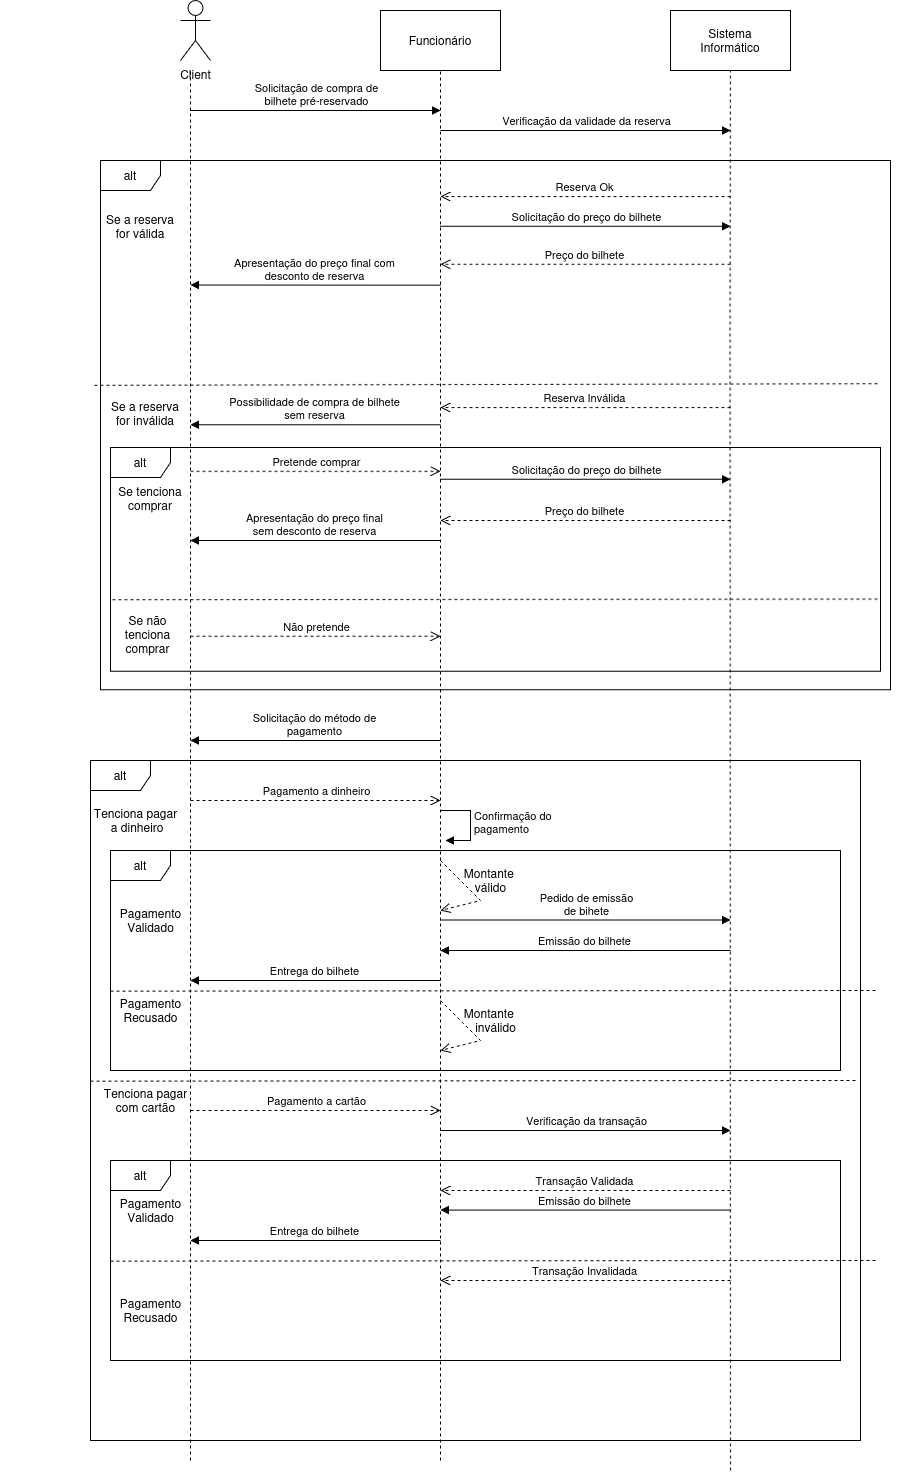

The diagram above was exported from draw.io. Its source (the exported page's mxGraphModel, read from the mxfile embedded in the PNG):
<mxGraphModel dx="2945" dy="1260" grid="1" gridSize="10" guides="1" tooltips="1" connect="1" arrows="1" fold="1" page="1" pageScale="1" pageWidth="827" pageHeight="1169" math="0" shadow="0">
  <root>
    <mxCell id="0" />
    <mxCell id="1" parent="0" />
    <mxCell id="YpONNN4N6F6pV0HfHjNy-1" value="&lt;div&gt;Client&lt;/div&gt;&lt;div&gt;&lt;br&gt;&lt;/div&gt;" style="shape=umlActor;verticalLabelPosition=bottom;verticalAlign=top;html=1;outlineConnect=0;" vertex="1" parent="1">
      <mxGeometry x="70" y="10" width="30" height="60" as="geometry" />
    </mxCell>
    <mxCell id="YpONNN4N6F6pV0HfHjNy-3" value="Funcionário" style="rounded=0;whiteSpace=wrap;html=1;" vertex="1" parent="1">
      <mxGeometry x="270" y="20" width="120" height="60" as="geometry" />
    </mxCell>
    <mxCell id="YpONNN4N6F6pV0HfHjNy-4" value="&lt;div&gt;Sistema&lt;/div&gt;&lt;div&gt;Informático&lt;/div&gt;" style="rounded=0;whiteSpace=wrap;html=1;" vertex="1" parent="1">
      <mxGeometry x="560" y="20" width="120" height="60" as="geometry" />
    </mxCell>
    <mxCell id="YpONNN4N6F6pV0HfHjNy-9" value="" style="endArrow=none;dashed=1;html=1;rounded=0;" edge="1" parent="1">
      <mxGeometry width="50" height="50" relative="1" as="geometry">
        <mxPoint x="80" y="1470" as="sourcePoint" />
        <mxPoint x="80" y="80" as="targetPoint" />
        <Array as="points" />
      </mxGeometry>
    </mxCell>
    <mxCell id="YpONNN4N6F6pV0HfHjNy-10" value="" style="endArrow=none;dashed=1;html=1;rounded=0;" edge="1" parent="1" target="YpONNN4N6F6pV0HfHjNy-3">
      <mxGeometry width="50" height="50" relative="1" as="geometry">
        <mxPoint x="330" y="1470" as="sourcePoint" />
        <mxPoint x="330" y="80" as="targetPoint" />
        <Array as="points">
          <mxPoint x="330" y="320" />
        </Array>
      </mxGeometry>
    </mxCell>
    <mxCell id="YpONNN4N6F6pV0HfHjNy-11" value="" style="endArrow=none;dashed=1;html=1;rounded=0;" edge="1" parent="1" target="YpONNN4N6F6pV0HfHjNy-4">
      <mxGeometry width="50" height="50" relative="1" as="geometry">
        <mxPoint x="620" y="1480" as="sourcePoint" />
        <mxPoint x="619.5799999999999" y="100" as="targetPoint" />
        <Array as="points">
          <mxPoint x="619.5799999999999" y="340" />
        </Array>
      </mxGeometry>
    </mxCell>
    <mxCell id="YpONNN4N6F6pV0HfHjNy-28" value="&lt;div&gt;Solicitação de compra de&lt;/div&gt;&lt;div&gt;bilhete pré-reservado&lt;/div&gt;" style="html=1;verticalAlign=bottom;endArrow=block;curved=0;rounded=0;" edge="1" parent="1">
      <mxGeometry width="80" relative="1" as="geometry">
        <mxPoint x="80" y="120" as="sourcePoint" />
        <mxPoint x="330" y="120" as="targetPoint" />
        <Array as="points">
          <mxPoint x="200" y="120" />
        </Array>
      </mxGeometry>
    </mxCell>
    <mxCell id="YpONNN4N6F6pV0HfHjNy-29" value="Verificação da validade da reserva" style="html=1;verticalAlign=bottom;endArrow=block;curved=0;rounded=0;" edge="1" parent="1">
      <mxGeometry width="80" relative="1" as="geometry">
        <mxPoint x="330" y="140" as="sourcePoint" />
        <mxPoint x="620" y="140" as="targetPoint" />
      </mxGeometry>
    </mxCell>
    <mxCell id="YpONNN4N6F6pV0HfHjNy-31" value="" style="group" vertex="1" connectable="0" parent="1">
      <mxGeometry x="-10" y="170" width="800" height="550" as="geometry" />
    </mxCell>
    <mxCell id="YpONNN4N6F6pV0HfHjNy-21" value="&lt;div&gt;alt&lt;/div&gt;" style="shape=umlFrame;whiteSpace=wrap;html=1;pointerEvents=0;" vertex="1" parent="YpONNN4N6F6pV0HfHjNy-31">
      <mxGeometry width="790" height="529.2452830188679" as="geometry" />
    </mxCell>
    <mxCell id="YpONNN4N6F6pV0HfHjNy-30" value="" style="endArrow=none;dashed=1;html=1;rounded=0;exitX=0.001;exitY=0.531;exitDx=0;exitDy=0;exitPerimeter=0;entryX=0.996;entryY=0.528;entryDx=0;entryDy=0;entryPerimeter=0;" edge="1" parent="YpONNN4N6F6pV0HfHjNy-31">
      <mxGeometry width="50" height="50" relative="1" as="geometry">
        <mxPoint x="-6.050000000000036" y="224.77779600765666" as="sourcePoint" />
        <mxPoint x="780.0000000000001" y="223.19006015859995" as="targetPoint" />
      </mxGeometry>
    </mxCell>
    <mxCell id="YpONNN4N6F6pV0HfHjNy-32" value="Se a reserva for válida" style="text;html=1;align=center;verticalAlign=middle;whiteSpace=wrap;rounded=0;" vertex="1" parent="YpONNN4N6F6pV0HfHjNy-31">
      <mxGeometry y="48.11320754716981" width="80" height="36.08490566037736" as="geometry" />
    </mxCell>
    <mxCell id="YpONNN4N6F6pV0HfHjNy-33" value="Se a reserva for inválida" style="text;html=1;align=center;verticalAlign=middle;whiteSpace=wrap;rounded=0;" vertex="1" parent="YpONNN4N6F6pV0HfHjNy-31">
      <mxGeometry x="10" y="223.18844681432864" width="70" height="60.14150943396226" as="geometry" />
    </mxCell>
    <mxCell id="YpONNN4N6F6pV0HfHjNy-34" value="Reserva Ok" style="html=1;verticalAlign=bottom;endArrow=open;dashed=1;endSize=8;curved=0;rounded=0;" edge="1" parent="YpONNN4N6F6pV0HfHjNy-31">
      <mxGeometry relative="1" as="geometry">
        <mxPoint x="630" y="36.08490566037736" as="sourcePoint" />
        <mxPoint x="340" y="36.08490566037736" as="targetPoint" />
      </mxGeometry>
    </mxCell>
    <mxCell id="YpONNN4N6F6pV0HfHjNy-36" value="Reserva Inválida" style="html=1;verticalAlign=bottom;endArrow=open;dashed=1;endSize=8;curved=0;rounded=0;" edge="1" parent="YpONNN4N6F6pV0HfHjNy-31">
      <mxGeometry relative="1" as="geometry">
        <mxPoint x="630" y="247.10251572327041" as="sourcePoint" />
        <mxPoint x="340" y="247.10251572327041" as="targetPoint" />
        <Array as="points">
          <mxPoint x="490" y="247.10251572327041" />
        </Array>
      </mxGeometry>
    </mxCell>
    <mxCell id="YpONNN4N6F6pV0HfHjNy-37" value="" style="group" vertex="1" connectable="0" parent="YpONNN4N6F6pV0HfHjNy-31">
      <mxGeometry x="-100" y="348.8216981132076" width="330" height="180.42452830188682" as="geometry" />
    </mxCell>
    <mxCell id="YpONNN4N6F6pV0HfHjNy-43" value="Não pretende" style="html=1;verticalAlign=bottom;endArrow=open;dashed=1;endSize=8;curved=0;rounded=0;" edge="1" parent="YpONNN4N6F6pV0HfHjNy-37">
      <mxGeometry relative="1" as="geometry">
        <mxPoint x="190" y="126.85066292707802" as="sourcePoint" />
        <mxPoint x="440" y="126.85066292707802" as="targetPoint" />
      </mxGeometry>
    </mxCell>
    <mxCell id="YpONNN4N6F6pV0HfHjNy-54" value="Se não tenciona comprar" style="text;html=1;align=center;verticalAlign=middle;whiteSpace=wrap;rounded=0;" vertex="1" parent="YpONNN4N6F6pV0HfHjNy-37">
      <mxGeometry x="105" y="111.99074156190646" width="85" height="27.12641509433962" as="geometry" />
    </mxCell>
    <mxCell id="YpONNN4N6F6pV0HfHjNy-53" value="Se tenciona comprar" style="text;html=1;align=center;verticalAlign=middle;whiteSpace=wrap;rounded=0;" vertex="1" parent="YpONNN4N6F6pV0HfHjNy-37">
      <mxGeometry x="110" y="-28.38691550451195" width="80" height="35.869565217391305" as="geometry" />
    </mxCell>
    <mxCell id="YpONNN4N6F6pV0HfHjNy-49" value="&lt;div&gt;Apresentação do preço final&lt;/div&gt;&lt;div&gt;sem desconto de reserva&lt;/div&gt;" style="html=1;verticalAlign=bottom;endArrow=block;curved=0;rounded=0;entryX=1;entryY=0;entryDx=0;entryDy=0;" edge="1" parent="YpONNN4N6F6pV0HfHjNy-37">
      <mxGeometry width="80" relative="1" as="geometry">
        <mxPoint x="440" y="31.18048830032427" as="sourcePoint" />
        <mxPoint x="190.00000000000023" y="31.177658111645087" as="targetPoint" />
      </mxGeometry>
    </mxCell>
    <mxCell id="YpONNN4N6F6pV0HfHjNy-44" value="&lt;div&gt;Possibilidade de compra de bilhete&lt;/div&gt;&lt;div&gt;sem reserva&lt;/div&gt;" style="html=1;verticalAlign=bottom;endArrow=block;curved=0;rounded=0;" edge="1" parent="YpONNN4N6F6pV0HfHjNy-31">
      <mxGeometry width="80" relative="1" as="geometry">
        <mxPoint x="340" y="264.28810500410174" as="sourcePoint" />
        <mxPoint x="90" y="264.28810500410174" as="targetPoint" />
      </mxGeometry>
    </mxCell>
    <mxCell id="YpONNN4N6F6pV0HfHjNy-38" value="&lt;div&gt;alt&lt;/div&gt;" style="shape=umlFrame;whiteSpace=wrap;html=1;pointerEvents=0;" vertex="1" parent="YpONNN4N6F6pV0HfHjNy-31">
      <mxGeometry x="10" y="286.9565217391305" width="770" height="223.75434782608696" as="geometry" />
    </mxCell>
    <mxCell id="YpONNN4N6F6pV0HfHjNy-39" value="" style="endArrow=none;dashed=1;html=1;rounded=0;exitX=0.001;exitY=0.531;exitDx=0;exitDy=0;exitPerimeter=0;entryX=0.996;entryY=0.528;entryDx=0;entryDy=0;entryPerimeter=0;" edge="1" parent="YpONNN4N6F6pV0HfHjNy-31">
      <mxGeometry width="50" height="50" relative="1" as="geometry">
        <mxPoint x="11.92000000000021" y="439.29116151586385" as="sourcePoint" />
        <mxPoint x="778.07" y="438.6198984723856" as="targetPoint" />
      </mxGeometry>
    </mxCell>
    <mxCell id="YpONNN4N6F6pV0HfHjNy-42" value="Pretende comprar" style="html=1;verticalAlign=bottom;endArrow=open;dashed=1;endSize=8;curved=0;rounded=0;" edge="1" parent="YpONNN4N6F6pV0HfHjNy-31">
      <mxGeometry relative="1" as="geometry">
        <mxPoint x="90" y="310.87179382007116" as="sourcePoint" />
        <mxPoint x="340" y="310.87179382007116" as="targetPoint" />
      </mxGeometry>
    </mxCell>
    <mxCell id="YpONNN4N6F6pV0HfHjNy-55" value="&lt;div&gt;Apresentação do preço final com&lt;/div&gt;&lt;div&gt;desconto de reserva&lt;/div&gt;" style="html=1;verticalAlign=bottom;endArrow=block;curved=0;rounded=0;" edge="1" parent="YpONNN4N6F6pV0HfHjNy-31">
      <mxGeometry width="80" relative="1" as="geometry">
        <mxPoint x="340" y="124.67358490566036" as="sourcePoint" />
        <mxPoint x="90" y="124.52830188679249" as="targetPoint" />
      </mxGeometry>
    </mxCell>
    <mxCell id="YpONNN4N6F6pV0HfHjNy-58" value="Solicitação do preço do bilhete" style="html=1;verticalAlign=bottom;endArrow=block;curved=0;rounded=0;" edge="1" parent="YpONNN4N6F6pV0HfHjNy-31">
      <mxGeometry width="80" relative="1" as="geometry">
        <mxPoint x="340" y="65.71981132075472" as="sourcePoint" />
        <mxPoint x="630" y="65.71981132075472" as="targetPoint" />
        <Array as="points">
          <mxPoint x="480" y="65.71981132075472" />
        </Array>
      </mxGeometry>
    </mxCell>
    <mxCell id="YpONNN4N6F6pV0HfHjNy-59" value="Preço do bilhete" style="html=1;verticalAlign=bottom;endArrow=open;dashed=1;endSize=8;curved=0;rounded=0;" edge="1" parent="YpONNN4N6F6pV0HfHjNy-31">
      <mxGeometry relative="1" as="geometry">
        <mxPoint x="630" y="103.7764150943396" as="sourcePoint" />
        <mxPoint x="340" y="103.7764150943396" as="targetPoint" />
      </mxGeometry>
    </mxCell>
    <mxCell id="YpONNN4N6F6pV0HfHjNy-61" value="Solicitação do preço do bilhete" style="html=1;verticalAlign=bottom;endArrow=block;curved=0;rounded=0;" edge="1" parent="YpONNN4N6F6pV0HfHjNy-31">
      <mxGeometry width="80" relative="1" as="geometry">
        <mxPoint x="340" y="318.8390757451463" as="sourcePoint" />
        <mxPoint x="630" y="318.8390757451463" as="targetPoint" />
        <Array as="points">
          <mxPoint x="480" y="318.8390757451463" />
        </Array>
      </mxGeometry>
    </mxCell>
    <mxCell id="YpONNN4N6F6pV0HfHjNy-62" value="Preço do bilhete" style="html=1;verticalAlign=bottom;endArrow=open;dashed=1;endSize=8;curved=0;rounded=0;" edge="1" parent="YpONNN4N6F6pV0HfHjNy-31">
      <mxGeometry relative="1" as="geometry">
        <mxPoint x="630" y="359.9966229149577" as="sourcePoint" />
        <mxPoint x="340" y="359.9966229149577" as="targetPoint" />
      </mxGeometry>
    </mxCell>
    <mxCell id="YpONNN4N6F6pV0HfHjNy-94" value="&lt;div&gt;alt&lt;/div&gt;" style="shape=umlFrame;whiteSpace=wrap;html=1;pointerEvents=0;" vertex="1" parent="1">
      <mxGeometry x="-20" y="770" width="770" height="680" as="geometry" />
    </mxCell>
    <mxCell id="YpONNN4N6F6pV0HfHjNy-97" value="" style="endArrow=none;dashed=1;html=1;rounded=0;exitX=0.001;exitY=0.531;exitDx=0;exitDy=0;exitPerimeter=0;entryX=0.996;entryY=0.528;entryDx=0;entryDy=0;entryPerimeter=0;" edge="1" parent="1">
      <mxGeometry width="50" height="50" relative="1" as="geometry">
        <mxPoint x="-19.999999999999794" y="1090.6711615158638" as="sourcePoint" />
        <mxPoint x="746.1500000000001" y="1089.9998984723857" as="targetPoint" />
      </mxGeometry>
    </mxCell>
    <mxCell id="YpONNN4N6F6pV0HfHjNy-98" value="&lt;div&gt;Solicitação do método de&lt;/div&gt;&lt;div&gt;pagamento &lt;/div&gt;" style="html=1;verticalAlign=bottom;endArrow=block;curved=0;rounded=0;entryX=1;entryY=0;entryDx=0;entryDy=0;" edge="1" parent="1">
      <mxGeometry width="80" relative="1" as="geometry">
        <mxPoint x="330" y="750.0073215486669" as="sourcePoint" />
        <mxPoint x="80.00000000000023" y="750.0044913599877" as="targetPoint" />
      </mxGeometry>
    </mxCell>
    <mxCell id="YpONNN4N6F6pV0HfHjNy-99" value="Pagamento a dinheiro" style="html=1;verticalAlign=bottom;endArrow=open;dashed=1;endSize=8;curved=0;rounded=0;" edge="1" parent="1">
      <mxGeometry relative="1" as="geometry">
        <mxPoint x="80" y="810" as="sourcePoint" />
        <mxPoint x="330" y="810" as="targetPoint" />
      </mxGeometry>
    </mxCell>
    <mxCell id="YpONNN4N6F6pV0HfHjNy-100" value="Pagamento a cartão" style="html=1;verticalAlign=bottom;endArrow=open;dashed=1;endSize=8;curved=0;rounded=0;" edge="1" parent="1">
      <mxGeometry relative="1" as="geometry">
        <mxPoint x="80" y="1120" as="sourcePoint" />
        <mxPoint x="330" y="1120" as="targetPoint" />
      </mxGeometry>
    </mxCell>
    <mxCell id="YpONNN4N6F6pV0HfHjNy-101" value="&lt;div&gt;Tenciona pagar&lt;/div&gt;&lt;div&gt;&amp;nbsp;a dinheiro&lt;/div&gt;" style="text;html=1;align=center;verticalAlign=middle;resizable=0;points=[];autosize=1;strokeColor=none;fillColor=none;" vertex="1" parent="1">
      <mxGeometry x="-30" y="810" width="110" height="40" as="geometry" />
    </mxCell>
    <mxCell id="YpONNN4N6F6pV0HfHjNy-102" value="&lt;div&gt;Tenciona pagar&lt;/div&gt;&lt;div&gt;com cartão&lt;/div&gt;" style="text;html=1;align=center;verticalAlign=middle;resizable=0;points=[];autosize=1;strokeColor=none;fillColor=none;" vertex="1" parent="1">
      <mxGeometry x="-20" y="1090" width="110" height="40" as="geometry" />
    </mxCell>
    <mxCell id="YpONNN4N6F6pV0HfHjNy-104" value="&lt;div&gt;Confirmação do&lt;/div&gt;&lt;div&gt;pagamento&lt;/div&gt;" style="html=1;align=left;spacingLeft=2;endArrow=block;rounded=0;edgeStyle=orthogonalEdgeStyle;curved=0;rounded=0;" edge="1" parent="1">
      <mxGeometry relative="1" as="geometry">
        <mxPoint x="330" y="820" as="sourcePoint" />
        <Array as="points">
          <mxPoint x="360" y="850" />
        </Array>
        <mxPoint x="335" y="850" as="targetPoint" />
      </mxGeometry>
    </mxCell>
    <mxCell id="YpONNN4N6F6pV0HfHjNy-106" value="alt" style="shape=umlFrame;whiteSpace=wrap;html=1;pointerEvents=0;" vertex="1" parent="1">
      <mxGeometry y="860" width="730" height="220" as="geometry" />
    </mxCell>
    <mxCell id="YpONNN4N6F6pV0HfHjNy-107" value="" style="endArrow=none;dashed=1;html=1;rounded=0;exitX=0.001;exitY=0.531;exitDx=0;exitDy=0;exitPerimeter=0;entryX=0.996;entryY=0.528;entryDx=0;entryDy=0;entryPerimeter=0;" edge="1" parent="1">
      <mxGeometry width="50" height="50" relative="1" as="geometry">
        <mxPoint x="2.0605739337042905e-13" y="1000.6711615158639" as="sourcePoint" />
        <mxPoint x="766.1500000000001" y="999.9998984723856" as="targetPoint" />
      </mxGeometry>
    </mxCell>
    <mxCell id="YpONNN4N6F6pV0HfHjNy-108" value="alt" style="shape=umlFrame;whiteSpace=wrap;html=1;pointerEvents=0;" vertex="1" parent="1">
      <mxGeometry y="1170" width="730" height="200" as="geometry" />
    </mxCell>
    <mxCell id="YpONNN4N6F6pV0HfHjNy-109" value="" style="endArrow=none;dashed=1;html=1;rounded=0;exitX=0.001;exitY=0.531;exitDx=0;exitDy=0;exitPerimeter=0;entryX=0.996;entryY=0.528;entryDx=0;entryDy=0;entryPerimeter=0;" edge="1" parent="1">
      <mxGeometry width="50" height="50" relative="1" as="geometry">
        <mxPoint x="2.0605739337042905e-13" y="1270.671161515864" as="sourcePoint" />
        <mxPoint x="766.1500000000001" y="1269.9998984723857" as="targetPoint" />
      </mxGeometry>
    </mxCell>
    <mxCell id="YpONNN4N6F6pV0HfHjNy-110" value="&lt;div&gt;Pagamento&lt;/div&gt;&lt;div&gt;Recusado&lt;/div&gt;" style="text;html=1;align=center;verticalAlign=middle;resizable=0;points=[];autosize=1;strokeColor=none;fillColor=none;" vertex="1" parent="1">
      <mxGeometry y="1000" width="80" height="40" as="geometry" />
    </mxCell>
    <mxCell id="YpONNN4N6F6pV0HfHjNy-111" value="&lt;div&gt;Pagamento&lt;/div&gt;&lt;div&gt;Recusado&lt;/div&gt;" style="text;html=1;align=center;verticalAlign=middle;resizable=0;points=[];autosize=1;strokeColor=none;fillColor=none;" vertex="1" parent="1">
      <mxGeometry y="1300" width="80" height="40" as="geometry" />
    </mxCell>
    <mxCell id="YpONNN4N6F6pV0HfHjNy-112" value="&lt;div&gt;Pagamento&lt;/div&gt;&lt;div&gt;Validado&lt;/div&gt;" style="text;html=1;align=center;verticalAlign=middle;resizable=0;points=[];autosize=1;strokeColor=none;fillColor=none;" vertex="1" parent="1">
      <mxGeometry y="910" width="80" height="40" as="geometry" />
    </mxCell>
    <mxCell id="YpONNN4N6F6pV0HfHjNy-113" value="&lt;div&gt;Pagamento&lt;/div&gt;&lt;div&gt;Validado&lt;/div&gt;" style="text;html=1;align=center;verticalAlign=middle;resizable=0;points=[];autosize=1;strokeColor=none;fillColor=none;" vertex="1" parent="1">
      <mxGeometry y="1200" width="80" height="40" as="geometry" />
    </mxCell>
    <mxCell id="YpONNN4N6F6pV0HfHjNy-115" value="Verificação da transação" style="html=1;verticalAlign=bottom;endArrow=block;curved=0;rounded=0;" edge="1" parent="1">
      <mxGeometry width="80" relative="1" as="geometry">
        <mxPoint x="330" y="1139.9990757451462" as="sourcePoint" />
        <mxPoint x="620" y="1139.9990757451462" as="targetPoint" />
        <Array as="points">
          <mxPoint x="470" y="1139.9990757451462" />
        </Array>
      </mxGeometry>
    </mxCell>
    <mxCell id="YpONNN4N6F6pV0HfHjNy-118" value="Transação Validada" style="html=1;verticalAlign=bottom;endArrow=open;dashed=1;endSize=8;curved=0;rounded=0;" edge="1" parent="1">
      <mxGeometry relative="1" as="geometry">
        <mxPoint x="620" y="1199.9966229149577" as="sourcePoint" />
        <mxPoint x="330" y="1199.9966229149577" as="targetPoint" />
      </mxGeometry>
    </mxCell>
    <mxCell id="YpONNN4N6F6pV0HfHjNy-119" value="Transação Invalidada" style="html=1;verticalAlign=bottom;endArrow=open;dashed=1;endSize=8;curved=0;rounded=0;" edge="1" parent="1">
      <mxGeometry relative="1" as="geometry">
        <mxPoint x="620" y="1289.9966229149577" as="sourcePoint" />
        <mxPoint x="330" y="1289.9966229149577" as="targetPoint" />
      </mxGeometry>
    </mxCell>
    <mxCell id="YpONNN4N6F6pV0HfHjNy-121" value="Emissão do bilhete" style="html=1;verticalAlign=bottom;endArrow=block;curved=0;rounded=0;" edge="1" parent="1">
      <mxGeometry width="80" relative="1" as="geometry">
        <mxPoint x="620" y="1219.58" as="sourcePoint" />
        <mxPoint x="330" y="1219.58" as="targetPoint" />
      </mxGeometry>
    </mxCell>
    <mxCell id="YpONNN4N6F6pV0HfHjNy-122" value="Entrega do bilhete" style="html=1;verticalAlign=bottom;endArrow=block;curved=0;rounded=0;" edge="1" parent="1">
      <mxGeometry width="80" relative="1" as="geometry">
        <mxPoint x="330" y="1250" as="sourcePoint" />
        <mxPoint x="80" y="1250" as="targetPoint" />
      </mxGeometry>
    </mxCell>
    <mxCell id="YpONNN4N6F6pV0HfHjNy-127" value="&lt;div&gt;Pedido de emissão&lt;/div&gt;&lt;div&gt;de bihete&lt;/div&gt;" style="html=1;verticalAlign=bottom;endArrow=block;curved=0;rounded=0;" edge="1" parent="1">
      <mxGeometry width="80" relative="1" as="geometry">
        <mxPoint x="330" y="929.5790757451463" as="sourcePoint" />
        <mxPoint x="620" y="929.5790757451463" as="targetPoint" />
        <Array as="points">
          <mxPoint x="470" y="929.5790757451463" />
        </Array>
      </mxGeometry>
    </mxCell>
    <mxCell id="YpONNN4N6F6pV0HfHjNy-128" value="Emissão do bilhete" style="html=1;verticalAlign=bottom;endArrow=block;curved=0;rounded=0;" edge="1" parent="1">
      <mxGeometry width="80" relative="1" as="geometry">
        <mxPoint x="620" y="960" as="sourcePoint" />
        <mxPoint x="330" y="960" as="targetPoint" />
      </mxGeometry>
    </mxCell>
    <mxCell id="YpONNN4N6F6pV0HfHjNy-130" value="Entrega do bilhete" style="html=1;verticalAlign=bottom;endArrow=block;curved=0;rounded=0;" edge="1" parent="1">
      <mxGeometry width="80" relative="1" as="geometry">
        <mxPoint x="330" y="990" as="sourcePoint" />
        <mxPoint x="80" y="990" as="targetPoint" />
      </mxGeometry>
    </mxCell>
    <mxCell id="YpONNN4N6F6pV0HfHjNy-131" value="" style="group" vertex="1" connectable="0" parent="1">
      <mxGeometry x="330" y="870" width="90" height="50" as="geometry" />
    </mxCell>
    <mxCell id="YpONNN4N6F6pV0HfHjNy-125" value="" style="html=1;verticalAlign=bottom;endArrow=open;dashed=1;endSize=8;curved=0;rounded=0;" edge="1" parent="YpONNN4N6F6pV0HfHjNy-131">
      <mxGeometry relative="1" as="geometry">
        <mxPoint as="sourcePoint" />
        <mxPoint y="50" as="targetPoint" />
        <Array as="points">
          <mxPoint x="40" y="40" />
        </Array>
      </mxGeometry>
    </mxCell>
    <mxCell id="YpONNN4N6F6pV0HfHjNy-126" value="&lt;div&gt;Montante&amp;nbsp;&lt;/div&gt;&lt;div&gt;válido&lt;/div&gt;" style="text;html=1;align=center;verticalAlign=middle;resizable=0;points=[];autosize=1;strokeColor=none;fillColor=none;" vertex="1" parent="YpONNN4N6F6pV0HfHjNy-131">
      <mxGeometry x="10" width="80" height="40" as="geometry" />
    </mxCell>
    <mxCell id="YpONNN4N6F6pV0HfHjNy-132" value="" style="group" vertex="1" connectable="0" parent="1">
      <mxGeometry x="330" y="1010" width="90" height="50" as="geometry" />
    </mxCell>
    <mxCell id="YpONNN4N6F6pV0HfHjNy-133" value="" style="html=1;verticalAlign=bottom;endArrow=open;dashed=1;endSize=8;curved=0;rounded=0;" edge="1" parent="YpONNN4N6F6pV0HfHjNy-132">
      <mxGeometry relative="1" as="geometry">
        <mxPoint as="sourcePoint" />
        <mxPoint y="50" as="targetPoint" />
        <Array as="points">
          <mxPoint x="40" y="40" />
        </Array>
      </mxGeometry>
    </mxCell>
    <mxCell id="YpONNN4N6F6pV0HfHjNy-134" value="&lt;div&gt;Montante&amp;nbsp;&lt;/div&gt;&lt;div&gt;&amp;nbsp;&amp;nbsp; inválido&lt;/div&gt;" style="text;html=1;align=center;verticalAlign=middle;resizable=0;points=[];autosize=1;strokeColor=none;fillColor=none;" vertex="1" parent="YpONNN4N6F6pV0HfHjNy-132">
      <mxGeometry x="10" width="80" height="40" as="geometry" />
    </mxCell>
  </root>
</mxGraphModel>